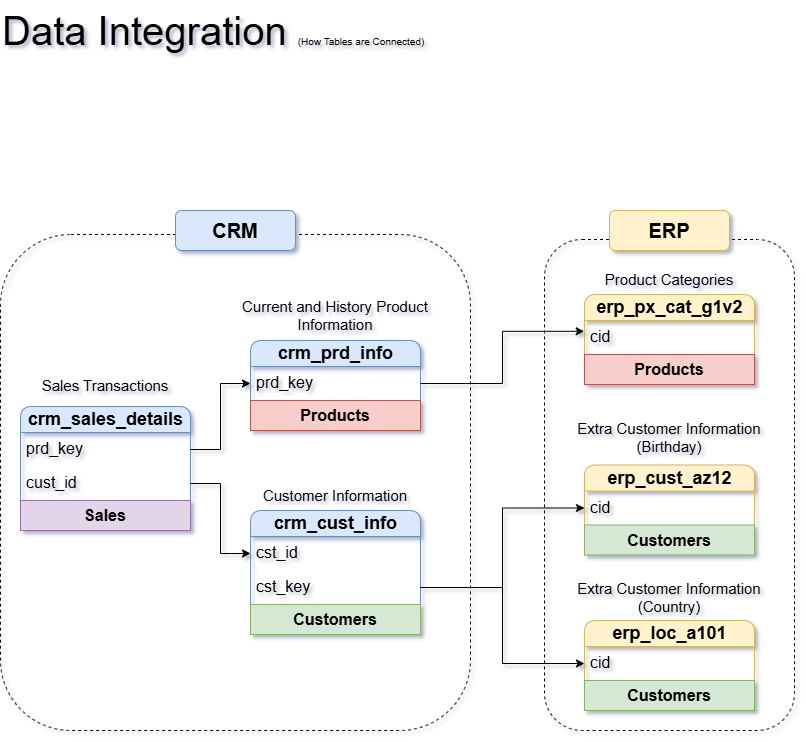

The diagram above was exported from draw.io. Its source (the exported page's mxGraphModel, read from the mxfile embedded in the PNG):
<mxGraphModel dx="1042" dy="623" grid="1" gridSize="10" guides="1" tooltips="1" connect="1" arrows="1" fold="1" page="1" pageScale="1" pageWidth="1200" pageHeight="1920" background="none" math="0" shadow="1">
  <root>
    <mxCell id="0" />
    <mxCell id="1" parent="0" />
    <mxCell id="u8hdL_Qs9928aDz1gfob-2" value="" style="rounded=1;whiteSpace=wrap;html=1;fillColor=none;dashed=1;" parent="1" vertex="1">
      <mxGeometry x="30" y="294" width="470" height="496" as="geometry" />
    </mxCell>
    <mxCell id="u8hdL_Qs9928aDz1gfob-4" value="" style="rounded=1;whiteSpace=wrap;html=1;fillColor=none;dashed=1;" parent="1" vertex="1">
      <mxGeometry x="574" y="299" width="250" height="491" as="geometry" />
    </mxCell>
    <mxCell id="nb4hkocIdsf9RyJtfris-9" value="&lt;b&gt;&lt;font style=&quot;font-size: 18px;&quot;&gt;crm_cust_info&lt;/font&gt;&lt;/b&gt;" style="swimlane;fontStyle=0;childLayout=stackLayout;horizontal=1;startSize=26;fillColor=#dae8fc;horizontalStack=0;resizeParent=1;resizeParentMax=0;resizeLast=0;collapsible=1;marginBottom=0;html=1;rounded=1;strokeColor=#6c8ebf;" parent="1" vertex="1">
      <mxGeometry x="280" y="570" width="170" height="124" as="geometry" />
    </mxCell>
    <mxCell id="nb4hkocIdsf9RyJtfris-10" value="&lt;font style=&quot;font-size: 16px;&quot;&gt;cst_id&lt;/font&gt;" style="text;strokeColor=none;fillColor=none;align=left;verticalAlign=top;spacingLeft=4;spacingRight=4;overflow=hidden;rotatable=0;points=[[0,0.5],[1,0.5]];portConstraint=eastwest;whiteSpace=wrap;html=1;" parent="nb4hkocIdsf9RyJtfris-9" vertex="1">
      <mxGeometry y="26" width="170" height="34" as="geometry" />
    </mxCell>
    <mxCell id="nb4hkocIdsf9RyJtfris-31" value="&lt;font style=&quot;font-size: 16px;&quot;&gt;cst_key&lt;/font&gt;" style="text;strokeColor=none;fillColor=none;align=left;verticalAlign=top;spacingLeft=4;spacingRight=4;overflow=hidden;rotatable=0;points=[[0,0.5],[1,0.5]];portConstraint=eastwest;whiteSpace=wrap;html=1;" parent="nb4hkocIdsf9RyJtfris-9" vertex="1">
      <mxGeometry y="60" width="170" height="34" as="geometry" />
    </mxCell>
    <mxCell id="5AuRp_iySyUQa7WNmp_m-5" value="&lt;font style=&quot;font-size: 16px;&quot;&gt;&lt;b style=&quot;&quot;&gt;Customers&lt;/b&gt;&lt;/font&gt;" style="text;html=1;strokeColor=#82b366;fillColor=#d5e8d4;align=center;verticalAlign=middle;whiteSpace=wrap;overflow=hidden;" vertex="1" parent="nb4hkocIdsf9RyJtfris-9">
      <mxGeometry y="94" width="170" height="30" as="geometry" />
    </mxCell>
    <mxCell id="nb4hkocIdsf9RyJtfris-1" value="Data Integration&amp;nbsp;&lt;span style=&quot;background-color: transparent; color: light-dark(rgb(0, 0, 0), rgb(255, 255, 255)); font-size: x-small;&quot;&gt;(How Tables are Connected)&lt;/span&gt;" style="rounded=0;whiteSpace=wrap;html=1;fillColor=none;strokeColor=none;fontSize=40;align=left;" parent="1" vertex="1">
      <mxGeometry x="30" y="60" width="610" height="60" as="geometry" />
    </mxCell>
    <mxCell id="nb4hkocIdsf9RyJtfris-17" value="&lt;span style=&quot;font-size: 18px;&quot;&gt;&lt;b&gt;crm_sales_details&lt;/b&gt;&lt;/span&gt;" style="swimlane;fontStyle=0;childLayout=stackLayout;horizontal=1;startSize=26;fillColor=#dae8fc;horizontalStack=0;resizeParent=1;resizeParentMax=0;resizeLast=0;collapsible=1;marginBottom=0;html=1;rounded=1;strokeColor=#6c8ebf;" parent="1" vertex="1">
      <mxGeometry x="50" y="466" width="170" height="124" as="geometry" />
    </mxCell>
    <mxCell id="nb4hkocIdsf9RyJtfris-18" value="&lt;font style=&quot;font-size: 16px;&quot;&gt;prd_key&lt;/font&gt;" style="text;strokeColor=none;fillColor=none;align=left;verticalAlign=top;spacingLeft=4;spacingRight=4;overflow=hidden;rotatable=0;points=[[0,0.5],[1,0.5]];portConstraint=eastwest;whiteSpace=wrap;html=1;shadow=0;textShadow=0;" parent="nb4hkocIdsf9RyJtfris-17" vertex="1">
      <mxGeometry y="26" width="170" height="34" as="geometry" />
    </mxCell>
    <mxCell id="nb4hkocIdsf9RyJtfris-22" value="&lt;span style=&quot;font-size: 16px;&quot;&gt;cust_id&lt;/span&gt;" style="text;strokeColor=none;fillColor=none;align=left;verticalAlign=top;spacingLeft=4;spacingRight=4;overflow=hidden;rotatable=0;points=[[0,0.5],[1,0.5]];portConstraint=eastwest;whiteSpace=wrap;html=1;shadow=0;textShadow=0;" parent="nb4hkocIdsf9RyJtfris-17" vertex="1">
      <mxGeometry y="60" width="170" height="34" as="geometry" />
    </mxCell>
    <mxCell id="5AuRp_iySyUQa7WNmp_m-8" value="&lt;font style=&quot;font-size: 16px;&quot;&gt;&lt;b style=&quot;&quot;&gt;Sales&lt;/b&gt;&lt;/font&gt;" style="text;html=1;strokeColor=#9673a6;fillColor=#e1d5e7;align=center;verticalAlign=middle;whiteSpace=wrap;overflow=hidden;" vertex="1" parent="nb4hkocIdsf9RyJtfris-17">
      <mxGeometry y="94" width="170" height="30" as="geometry" />
    </mxCell>
    <mxCell id="nb4hkocIdsf9RyJtfris-15" value="&lt;span style=&quot;font-size: 18px;&quot;&gt;&lt;b&gt;crm_prd_info&lt;/b&gt;&lt;/span&gt;" style="swimlane;fontStyle=0;childLayout=stackLayout;horizontal=1;startSize=26;fillColor=#dae8fc;horizontalStack=0;resizeParent=1;resizeParentMax=0;resizeLast=0;collapsible=1;marginBottom=0;html=1;rounded=1;strokeColor=#6c8ebf;" parent="1" vertex="1">
      <mxGeometry x="280" y="400" width="170" height="90" as="geometry" />
    </mxCell>
    <mxCell id="nb4hkocIdsf9RyJtfris-16" value="&lt;font style=&quot;font-size: 16px;&quot;&gt;prd_key&lt;/font&gt;" style="text;strokeColor=none;fillColor=none;align=left;verticalAlign=top;spacingLeft=4;spacingRight=4;overflow=hidden;rotatable=0;points=[[0,0.5],[1,0.5]];portConstraint=eastwest;whiteSpace=wrap;html=1;" parent="nb4hkocIdsf9RyJtfris-15" vertex="1">
      <mxGeometry y="26" width="170" height="34" as="geometry" />
    </mxCell>
    <mxCell id="5AuRp_iySyUQa7WNmp_m-1" value="&lt;font style=&quot;font-size: 16px;&quot;&gt;&lt;b style=&quot;&quot;&gt;Products&lt;/b&gt;&lt;/font&gt;" style="text;html=1;strokeColor=#b85450;fillColor=#f8cecc;align=center;verticalAlign=middle;whiteSpace=wrap;overflow=hidden;" vertex="1" parent="nb4hkocIdsf9RyJtfris-15">
      <mxGeometry y="60" width="170" height="30" as="geometry" />
    </mxCell>
    <mxCell id="nb4hkocIdsf9RyJtfris-23" style="edgeStyle=orthogonalEdgeStyle;rounded=0;orthogonalLoop=1;jettySize=auto;html=1;entryX=0;entryY=0.5;entryDx=0;entryDy=0;" parent="1" source="nb4hkocIdsf9RyJtfris-18" target="nb4hkocIdsf9RyJtfris-16" edge="1">
      <mxGeometry relative="1" as="geometry" />
    </mxCell>
    <mxCell id="nb4hkocIdsf9RyJtfris-24" style="edgeStyle=orthogonalEdgeStyle;rounded=0;orthogonalLoop=1;jettySize=auto;html=1;entryX=0;entryY=0.5;entryDx=0;entryDy=0;" parent="1" source="nb4hkocIdsf9RyJtfris-22" target="nb4hkocIdsf9RyJtfris-10" edge="1">
      <mxGeometry relative="1" as="geometry" />
    </mxCell>
    <mxCell id="nb4hkocIdsf9RyJtfris-25" value="&lt;span style=&quot;font-size: 18px;&quot;&gt;&lt;b&gt;erp_cust_az12&lt;/b&gt;&lt;/span&gt;" style="swimlane;fontStyle=0;childLayout=stackLayout;horizontal=1;startSize=26;fillColor=#fff2cc;horizontalStack=0;resizeParent=1;resizeParentMax=0;resizeLast=0;collapsible=1;marginBottom=0;html=1;rounded=1;strokeColor=#d6b656;" parent="1" vertex="1">
      <mxGeometry x="614" y="524.5" width="170" height="90" as="geometry" />
    </mxCell>
    <mxCell id="nb4hkocIdsf9RyJtfris-26" value="&lt;font style=&quot;font-size: 16px;&quot;&gt;cid&lt;/font&gt;" style="text;strokeColor=none;fillColor=none;align=left;verticalAlign=top;spacingLeft=4;spacingRight=4;overflow=hidden;rotatable=0;points=[[0,0.5],[1,0.5]];portConstraint=eastwest;whiteSpace=wrap;html=1;" parent="nb4hkocIdsf9RyJtfris-25" vertex="1">
      <mxGeometry y="26" width="170" height="34" as="geometry" />
    </mxCell>
    <mxCell id="5AuRp_iySyUQa7WNmp_m-7" value="&lt;font style=&quot;font-size: 16px;&quot;&gt;&lt;b style=&quot;&quot;&gt;Customers&lt;/b&gt;&lt;/font&gt;" style="text;html=1;strokeColor=#82b366;fillColor=#d5e8d4;align=center;verticalAlign=middle;whiteSpace=wrap;overflow=hidden;" vertex="1" parent="nb4hkocIdsf9RyJtfris-25">
      <mxGeometry y="60" width="170" height="30" as="geometry" />
    </mxCell>
    <mxCell id="nb4hkocIdsf9RyJtfris-27" value="&lt;span style=&quot;font-size: 18px;&quot;&gt;&lt;b&gt;erp_loc_a101&lt;/b&gt;&lt;/span&gt;" style="swimlane;fontStyle=0;childLayout=stackLayout;horizontal=1;startSize=26;fillColor=#fff2cc;horizontalStack=0;resizeParent=1;resizeParentMax=0;resizeLast=0;collapsible=1;marginBottom=0;html=1;rounded=1;strokeColor=#d6b656;" parent="1" vertex="1">
      <mxGeometry x="614" y="680" width="170" height="90" as="geometry" />
    </mxCell>
    <mxCell id="nb4hkocIdsf9RyJtfris-28" value="&lt;font style=&quot;font-size: 16px;&quot;&gt;cid&lt;/font&gt;" style="text;strokeColor=none;fillColor=none;align=left;verticalAlign=top;spacingLeft=4;spacingRight=4;overflow=hidden;rotatable=0;points=[[0,0.5],[1,0.5]];portConstraint=eastwest;whiteSpace=wrap;html=1;" parent="nb4hkocIdsf9RyJtfris-27" vertex="1">
      <mxGeometry y="26" width="170" height="34" as="geometry" />
    </mxCell>
    <mxCell id="5AuRp_iySyUQa7WNmp_m-6" value="&lt;font style=&quot;font-size: 16px;&quot;&gt;&lt;b style=&quot;&quot;&gt;Customers&lt;/b&gt;&lt;/font&gt;" style="text;html=1;strokeColor=#82b366;fillColor=#d5e8d4;align=center;verticalAlign=middle;whiteSpace=wrap;overflow=hidden;" vertex="1" parent="nb4hkocIdsf9RyJtfris-27">
      <mxGeometry y="60" width="170" height="30" as="geometry" />
    </mxCell>
    <mxCell id="nb4hkocIdsf9RyJtfris-29" value="&lt;span style=&quot;font-size: 18px;&quot;&gt;&lt;b&gt;erp_px_cat_g1v2&lt;/b&gt;&lt;/span&gt;" style="swimlane;fontStyle=0;childLayout=stackLayout;horizontal=1;startSize=26;fillColor=#fff2cc;horizontalStack=0;resizeParent=1;resizeParentMax=0;resizeLast=0;collapsible=1;marginBottom=0;html=1;rounded=1;strokeColor=#d6b656;" parent="1" vertex="1">
      <mxGeometry x="614" y="354" width="170" height="90" as="geometry" />
    </mxCell>
    <mxCell id="nb4hkocIdsf9RyJtfris-30" value="&lt;font style=&quot;font-size: 16px;&quot;&gt;cid&lt;/font&gt;" style="text;strokeColor=none;fillColor=none;align=left;verticalAlign=top;spacingLeft=4;spacingRight=4;overflow=hidden;rotatable=0;points=[[0,0.5],[1,0.5]];portConstraint=eastwest;whiteSpace=wrap;html=1;" parent="nb4hkocIdsf9RyJtfris-29" vertex="1">
      <mxGeometry y="26" width="170" height="34" as="geometry" />
    </mxCell>
    <mxCell id="5AuRp_iySyUQa7WNmp_m-4" value="&lt;font style=&quot;font-size: 16px;&quot;&gt;&lt;b style=&quot;&quot;&gt;Products&lt;/b&gt;&lt;/font&gt;" style="text;html=1;strokeColor=#b85450;fillColor=#f8cecc;align=center;verticalAlign=middle;whiteSpace=wrap;overflow=hidden;" vertex="1" parent="nb4hkocIdsf9RyJtfris-29">
      <mxGeometry y="60" width="170" height="30" as="geometry" />
    </mxCell>
    <mxCell id="nb4hkocIdsf9RyJtfris-32" style="edgeStyle=orthogonalEdgeStyle;rounded=0;orthogonalLoop=1;jettySize=auto;html=1;entryX=0;entryY=0.5;entryDx=0;entryDy=0;" parent="1" source="nb4hkocIdsf9RyJtfris-31" target="nb4hkocIdsf9RyJtfris-28" edge="1">
      <mxGeometry relative="1" as="geometry" />
    </mxCell>
    <mxCell id="nb4hkocIdsf9RyJtfris-34" style="edgeStyle=orthogonalEdgeStyle;rounded=0;orthogonalLoop=1;jettySize=auto;html=1;entryX=-0.002;entryY=0.318;entryDx=0;entryDy=0;entryPerimeter=0;" parent="1" source="nb4hkocIdsf9RyJtfris-16" target="nb4hkocIdsf9RyJtfris-30" edge="1">
      <mxGeometry relative="1" as="geometry" />
    </mxCell>
    <mxCell id="u8hdL_Qs9928aDz1gfob-3" style="edgeStyle=orthogonalEdgeStyle;rounded=0;orthogonalLoop=1;jettySize=auto;html=1;entryX=0;entryY=0.5;entryDx=0;entryDy=0;" parent="1" source="nb4hkocIdsf9RyJtfris-31" target="nb4hkocIdsf9RyJtfris-26" edge="1">
      <mxGeometry relative="1" as="geometry" />
    </mxCell>
    <mxCell id="u8hdL_Qs9928aDz1gfob-8" value="&lt;font&gt;Sales Transactions&lt;/font&gt;" style="rounded=1;whiteSpace=wrap;html=1;fillColor=none;strokeColor=none;fontSize=15;" parent="1" vertex="1">
      <mxGeometry x="30" y="430" width="210" height="30" as="geometry" />
    </mxCell>
    <mxCell id="u8hdL_Qs9928aDz1gfob-9" value="&lt;font style=&quot;font-size: 15px;&quot;&gt;Customer Information&lt;/font&gt;" style="rounded=1;whiteSpace=wrap;html=1;fillColor=none;strokeColor=none;" parent="1" vertex="1">
      <mxGeometry x="260" y="540" width="210" height="30" as="geometry" />
    </mxCell>
    <mxCell id="u8hdL_Qs9928aDz1gfob-10" value="&lt;font style=&quot;font-size: 15px;&quot;&gt;Current and History Product Information&lt;/font&gt;" style="rounded=1;whiteSpace=wrap;html=1;fillColor=none;strokeColor=none;" parent="1" vertex="1">
      <mxGeometry x="260" y="360" width="210" height="30" as="geometry" />
    </mxCell>
    <mxCell id="u8hdL_Qs9928aDz1gfob-12" value="&lt;font style=&quot;font-size: 15px;&quot;&gt;Extra Customer Information&lt;/font&gt;&lt;div&gt;&lt;span style=&quot;font-size: 15px;&quot;&gt;(Birthday)&lt;/span&gt;&lt;/div&gt;" style="rounded=1;whiteSpace=wrap;html=1;fillColor=none;strokeColor=none;" parent="1" vertex="1">
      <mxGeometry x="594" y="480" width="210" height="34" as="geometry" />
    </mxCell>
    <mxCell id="u8hdL_Qs9928aDz1gfob-13" value="&lt;font&gt;Product Categories&lt;/font&gt;" style="rounded=1;whiteSpace=wrap;html=1;fillColor=none;strokeColor=none;fontSize=15;" parent="1" vertex="1">
      <mxGeometry x="594" y="324" width="210" height="30" as="geometry" />
    </mxCell>
    <mxCell id="u8hdL_Qs9928aDz1gfob-14" value="&lt;font style=&quot;font-size: 15px;&quot;&gt;Extra Customer Information&lt;/font&gt;&lt;div&gt;&lt;span style=&quot;font-size: 15px;&quot;&gt;(Country)&lt;/span&gt;&lt;/div&gt;" style="rounded=1;whiteSpace=wrap;html=1;fillColor=none;strokeColor=none;" parent="1" vertex="1">
      <mxGeometry x="594" y="640" width="210" height="34" as="geometry" />
    </mxCell>
    <mxCell id="u8hdL_Qs9928aDz1gfob-16" value="&lt;b&gt;&lt;font style=&quot;font-size: 20px;&quot;&gt;CRM&lt;/font&gt;&lt;/b&gt;" style="rounded=1;whiteSpace=wrap;html=1;fillColor=#dae8fc;strokeColor=#6c8ebf;" parent="1" vertex="1">
      <mxGeometry x="205" y="270" width="120" height="40" as="geometry" />
    </mxCell>
    <mxCell id="u8hdL_Qs9928aDz1gfob-17" value="&lt;b&gt;&lt;font style=&quot;font-size: 20px;&quot;&gt;ERP&lt;/font&gt;&lt;/b&gt;" style="rounded=1;whiteSpace=wrap;html=1;fillColor=#fff2cc;strokeColor=#d6b656;" parent="1" vertex="1">
      <mxGeometry x="639" y="270" width="120" height="40" as="geometry" />
    </mxCell>
  </root>
</mxGraphModel>